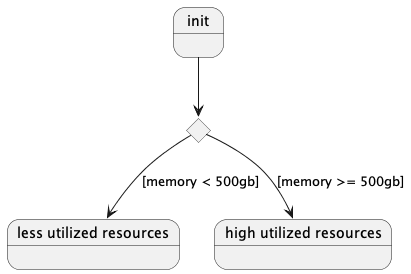

The diagram above was rendered by PlantUML. Its source (embedded in the PNG):
@startuml

state init
state someCondition <<choice>> 
state "less utilized resources" as lur
state "high utilized resources" as hur

init --> someCondition 
someCondition --> lur : [memory < 500gb]
someCondition --> hur : [memory >= 500gb]

@enduml